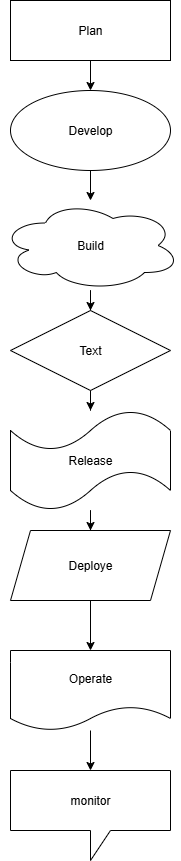

The diagram above was exported from draw.io. Its source (the exported page's mxGraphModel, read from the mxfile embedded in the PNG):
<mxGraphModel dx="1042" dy="562" grid="1" gridSize="10" guides="1" tooltips="1" connect="1" arrows="1" fold="1" page="1" pageScale="1" pageWidth="827" pageHeight="1169" math="0" shadow="0">
  <root>
    <mxCell id="0" />
    <mxCell id="1" parent="0" />
    <mxCell id="p6RTF6QWNsRUzLlcQ1MK-6" value="" style="edgeStyle=orthogonalEdgeStyle;rounded=0;orthogonalLoop=1;jettySize=auto;html=1;" edge="1" parent="1" source="p6RTF6QWNsRUzLlcQ1MK-1" target="p6RTF6QWNsRUzLlcQ1MK-4">
      <mxGeometry relative="1" as="geometry" />
    </mxCell>
    <mxCell id="p6RTF6QWNsRUzLlcQ1MK-1" value="Plan" style="rounded=0;whiteSpace=wrap;html=1;" vertex="1" parent="1">
      <mxGeometry x="320" y="30" width="160" height="60" as="geometry" />
    </mxCell>
    <mxCell id="p6RTF6QWNsRUzLlcQ1MK-9" value="" style="edgeStyle=orthogonalEdgeStyle;rounded=0;orthogonalLoop=1;jettySize=auto;html=1;" edge="1" parent="1" source="p6RTF6QWNsRUzLlcQ1MK-4" target="p6RTF6QWNsRUzLlcQ1MK-8">
      <mxGeometry relative="1" as="geometry" />
    </mxCell>
    <mxCell id="p6RTF6QWNsRUzLlcQ1MK-4" value="Develop" style="ellipse;whiteSpace=wrap;html=1;" vertex="1" parent="1">
      <mxGeometry x="320" y="120" width="160" height="80" as="geometry" />
    </mxCell>
    <mxCell id="p6RTF6QWNsRUzLlcQ1MK-12" value="" style="edgeStyle=orthogonalEdgeStyle;rounded=0;orthogonalLoop=1;jettySize=auto;html=1;" edge="1" parent="1" source="p6RTF6QWNsRUzLlcQ1MK-8" target="p6RTF6QWNsRUzLlcQ1MK-11">
      <mxGeometry relative="1" as="geometry" />
    </mxCell>
    <mxCell id="p6RTF6QWNsRUzLlcQ1MK-8" value="Build" style="ellipse;shape=cloud;whiteSpace=wrap;html=1;" vertex="1" parent="1">
      <mxGeometry x="310" y="230" width="180" height="90" as="geometry" />
    </mxCell>
    <mxCell id="p6RTF6QWNsRUzLlcQ1MK-15" value="" style="edgeStyle=orthogonalEdgeStyle;rounded=0;orthogonalLoop=1;jettySize=auto;html=1;" edge="1" parent="1" source="p6RTF6QWNsRUzLlcQ1MK-11" target="p6RTF6QWNsRUzLlcQ1MK-13">
      <mxGeometry relative="1" as="geometry" />
    </mxCell>
    <mxCell id="p6RTF6QWNsRUzLlcQ1MK-11" value="Text" style="rhombus;whiteSpace=wrap;html=1;" vertex="1" parent="1">
      <mxGeometry x="320" y="340" width="160" height="80" as="geometry" />
    </mxCell>
    <mxCell id="p6RTF6QWNsRUzLlcQ1MK-17" value="" style="edgeStyle=orthogonalEdgeStyle;rounded=0;orthogonalLoop=1;jettySize=auto;html=1;" edge="1" parent="1" source="p6RTF6QWNsRUzLlcQ1MK-13" target="p6RTF6QWNsRUzLlcQ1MK-16">
      <mxGeometry relative="1" as="geometry" />
    </mxCell>
    <mxCell id="p6RTF6QWNsRUzLlcQ1MK-13" value="Release" style="shape=tape;whiteSpace=wrap;html=1;" vertex="1" parent="1">
      <mxGeometry x="320" y="440" width="160" height="100" as="geometry" />
    </mxCell>
    <mxCell id="p6RTF6QWNsRUzLlcQ1MK-21" value="" style="edgeStyle=orthogonalEdgeStyle;rounded=0;orthogonalLoop=1;jettySize=auto;html=1;" edge="1" parent="1" source="p6RTF6QWNsRUzLlcQ1MK-16" target="p6RTF6QWNsRUzLlcQ1MK-20">
      <mxGeometry relative="1" as="geometry" />
    </mxCell>
    <mxCell id="p6RTF6QWNsRUzLlcQ1MK-16" value="Deploye" style="shape=parallelogram;perimeter=parallelogramPerimeter;whiteSpace=wrap;html=1;fixedSize=1;" vertex="1" parent="1">
      <mxGeometry x="320" y="560" width="160" height="70" as="geometry" />
    </mxCell>
    <mxCell id="p6RTF6QWNsRUzLlcQ1MK-23" value="" style="edgeStyle=orthogonalEdgeStyle;rounded=0;orthogonalLoop=1;jettySize=auto;html=1;" edge="1" parent="1" source="p6RTF6QWNsRUzLlcQ1MK-20" target="p6RTF6QWNsRUzLlcQ1MK-22">
      <mxGeometry relative="1" as="geometry" />
    </mxCell>
    <mxCell id="p6RTF6QWNsRUzLlcQ1MK-20" value="Operate" style="shape=document;whiteSpace=wrap;html=1;boundedLbl=1;" vertex="1" parent="1">
      <mxGeometry x="320" y="680" width="160" height="80" as="geometry" />
    </mxCell>
    <mxCell id="p6RTF6QWNsRUzLlcQ1MK-22" value="monitor" style="shape=callout;whiteSpace=wrap;html=1;perimeter=calloutPerimeter;" vertex="1" parent="1">
      <mxGeometry x="320" y="800" width="160" height="90" as="geometry" />
    </mxCell>
  </root>
</mxGraphModel>